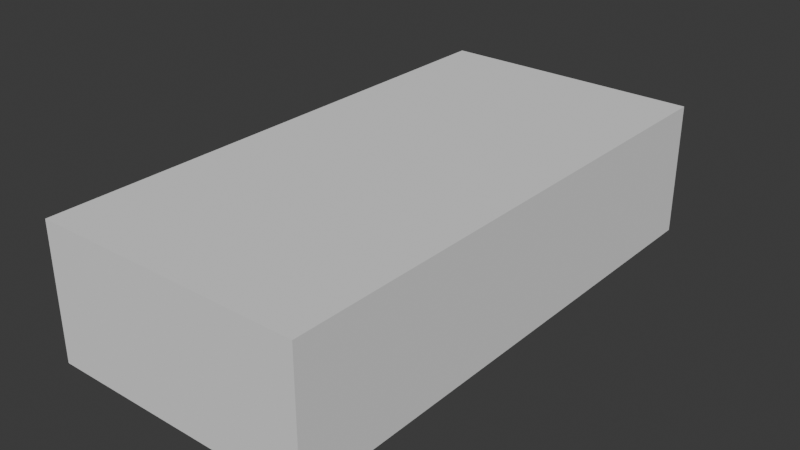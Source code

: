 # Source: Station4.blend  (saved by Blender 4.4.32; exported with 4.5.12 LTS)
import bpy
from mathutils import Matrix  # noqa: F401  (used for matrix-valued properties, if any)

bpy.ops.wm.read_factory_settings(use_empty=True)
scene = bpy.context.scene
scene.name = 'Scene'

# ---- collections
col_collection = bpy.data.collections.new('Collection'); scene.collection.children.link(col_collection)

# ---- world
world_world = bpy.data.worlds.new('World'); scene.world = world_world
world_world.use_nodes = True; world_world.node_tree.nodes.clear()
_N = world_world.node_tree.nodes; _L = world_world.node_tree.links
n0 = _N.new('ShaderNodeOutputWorld'); n0.name = 'World Output'; n0.location = (300, 300)
n1 = _N.new('ShaderNodeBackground'); n1.name = 'Background'; n1.location = (10, 300)
n1.inputs[0].default_value = (0.05088, 0.05088, 0.05088, 1.0)
_L.new(n1.outputs[0], n0.inputs[0])
n0.is_active_output = True
world_world.color = (0.05088, 0.05088, 0.05088)
world_world.sun_shadow_jitter_overblur = 0.0

# ---- meshes
me_cube_001 = bpy.data.meshes.new('Cube.001')
me_cube_001.from_pydata([(-1.0, -1.0, -1.0), (-1.0, -1.0, 1.0), (-1.0, 1.0, -1.0), (-1.0, 1.0, 1.0), (1.0, -1.0, -1.0), (1.0, -1.0, 1.0), (1.0, 1.0, -1.0), (1.0, 1.0, 1.0)], [], [(0, 1, 3, 2), (2, 3, 7, 6), (6, 7, 5, 4), (4, 5, 1, 0), (2, 6, 4, 0), (7, 3, 1, 5)])
_uv = me_cube_001.uv_layers.new(name='UVMap')
_uv.uv.foreach_set('vector', [0.375, 0.0, 0.625, 0.0, 0.625, 0.25, 0.375, 0.25, 0.375, 0.25, 0.625, 0.25, 0.625, 0.5, 0.375, 0.5, 0.375, 0.5, 0.625, 0.5, 0.625, 0.75, 0.375, 0.75, 0.375, 0.75, 0.625, 0.75, 0.625, 1.0, 0.375, 1.0, 0.125, 0.5, 0.375, 0.5, 0.375, 0.75, 0.125, 0.75, 0.625, 0.5, 0.875, 0.5, 0.875, 0.75, 0.625, 0.75])
me_cube_001.update()

# ---- objects
ob_cube = bpy.data.objects.new('Cube', me_cube_001)

# ---- transforms, parenting, visibility, modifiers, constraints
ob_cube.location = (0.0, 0.0, 0.0)
ob_cube.scale = (400.0, 800.0, 200.0)

# ---- collection membership
col_collection.objects.link(ob_cube)

# ---- scene / render settings (as saved in the file)
scene.frame_start = 1; scene.frame_end = 250; scene.frame_set(1)
scene.render.engine = 'BLENDER_EEVEE_NEXT'
bpy.context.view_layer.update()

# ---- added for rendering (the .blend has no active camera and no usable light): camera, sun
cam_auto = bpy.data.cameras.new('AutoCamera')
cam_auto.lens = 50.0
cam_auto.sensor_width = 36.0
cam_auto.clip_end = 29764.1
ob_auto_camera = bpy.data.objects.new('AutoCamera', cam_auto)
scene.collection.objects.link(ob_auto_camera)
ob_auto_camera.location = (1695.96, -2035.16, 1356.77)
ob_auto_camera.rotation_euler = (1.09748, -7.21219e-08, 0.694738)
scene.camera = ob_auto_camera
light_auto_sun = bpy.data.lights.new('AutoSun', 'SUN')
light_auto_sun.energy = 3.0
light_auto_sun.angle = 0.0523599
ob_auto_sun = bpy.data.objects.new('AutoSun', light_auto_sun)
scene.collection.objects.link(ob_auto_sun)
ob_auto_sun.rotation_euler = (0.872665, 0.174533, 0.523599)
bpy.context.view_layer.update()
